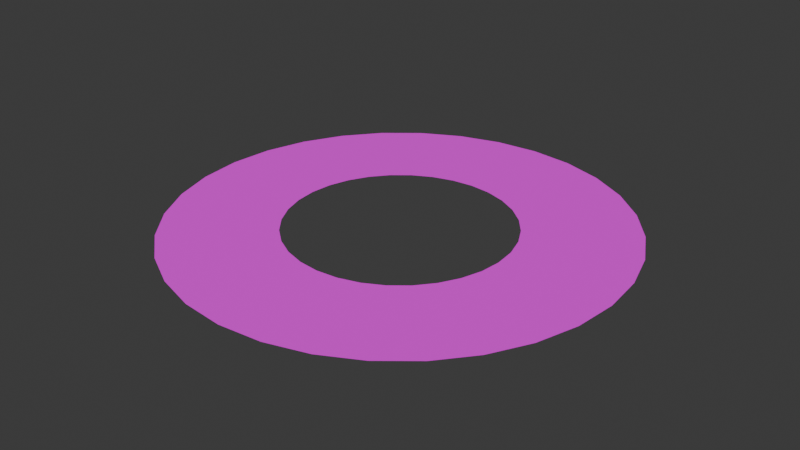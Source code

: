 # Source: saturn_ring.blend  (saved by Blender 4.1.23; exported with 4.5.12 LTS)
import bpy
from mathutils import Matrix  # noqa: F401  (used for matrix-valued properties, if any)

bpy.ops.wm.read_factory_settings(use_empty=True)
scene = bpy.context.scene
scene.name = 'Scene'

# ---- collections
col_collection = bpy.data.collections.new('Collection'); scene.collection.children.link(col_collection)

# ---- images (referenced by path relative to the original .blend; pixels are not part of the script)
import os
ASSET_DIR = os.environ.get("B2B_ASSET_DIR", "")  # directory of the original .blend (textures are referenced by path, not embedded)
HERE = os.path.dirname(os.path.abspath(__file__))  # packed textures are extracted next to this script under _unpacked/

def load_image(name, relpath, width, height, colorspace="sRGB"):
    """Load a texture the original file referenced (path relative to the .blend, or extracted next to this script)."""
    p = next((c for c in (os.path.join(HERE, relpath), os.path.join(ASSET_DIR, relpath)) if relpath and os.path.exists(c)), "")
    if p:
        img = bpy.data.images.load(p, check_existing=True)
        img.name = name
    else:  # same state as the original file: an image datablock whose file is absent (Cycles renders it pink)
        img = bpy.data.images.new(name, width, height)
        img.source = "FILE"
        img.filepath = "//" + (relpath or name)
    img.colorspace_settings.name = colorspace
    return img
img_saturn_ring_day_2048_png_001 = load_image('saturn_ring_day_2048.png.001', 'saturn_ring_day_2048.png', 1024, 1024, 'sRGB')

# ---- materials (node trees are filled in below, after node groups)
mat_material_001 = bpy.data.materials.new('Material.001')
mat_material_001.surface_render_method = 'BLENDED'
mat_material_001.blend_method = 'BLEND'

# ---- material node trees
mat_material_001.use_nodes = True; mat_material_001.node_tree.nodes.clear()
_N = mat_material_001.node_tree.nodes; _L = mat_material_001.node_tree.links
n0 = _N.new('ShaderNodeBsdfPrincipled'); n0.name = 'Principled BSDF'; n0.location = (10, 300)
n0.inputs[2].default_value = 1.0
n1 = _N.new('ShaderNodeOutputMaterial'); n1.name = 'Material Output'; n1.location = (300, 300)
n2 = _N.new('ShaderNodeTexImage'); n2.name = 'Image Texture'; n2.location = (-461, 256)
n2.image = img_saturn_ring_day_2048_png_001
_L.new(n0.outputs[0], n1.inputs[0])
_L.new(n2.outputs[0], n0.inputs[0])
_L.new(n2.outputs[1], n0.inputs[4])
n1.is_active_output = True

# ---- world
world_world = bpy.data.worlds.new('World'); scene.world = world_world
world_world.use_nodes = True; world_world.node_tree.nodes.clear()
_N = world_world.node_tree.nodes; _L = world_world.node_tree.links
n0 = _N.new('ShaderNodeOutputWorld'); n0.name = 'World Output'; n0.location = (300, 300)
n1 = _N.new('ShaderNodeBackground'); n1.name = 'Background'; n1.location = (10, 300)
n1.inputs[0].default_value = (0.05088, 0.05088, 0.05088, 1.0)
_L.new(n1.outputs[0], n0.inputs[0])
n0.is_active_output = True
world_world.color = (0.05088, 0.05088, 0.05088)
world_world.use_sun_shadow = False
world_world.sun_shadow_jitter_overblur = 0.0

# ---- meshes
me_cylinder = bpy.data.meshes.new('Cylinder')
me_cylinder.from_pydata([(-2.275e-08, 1.244, 0.0025), (0.2427, 1.22, 0.0025), (0.476, 1.149, 0.0025), (0.6911, 1.034, 0.0025), (0.8796, 0.8796, 0.0025), (1.034, 0.6911, 0.0025), (1.149, 0.476, 0.0025), (1.22, 0.2427, 0.0025), (1.244, -2.794e-09, 0.0025), (1.22, -0.2427, 0.0025), (1.149, -0.476, 0.0025), (1.034, -0.6911, 0.0025), (0.8796, -0.8796, 0.0025), (0.6911, -1.034, 0.0025), (0.476, -1.149, 0.0025), (0.2427, -1.22, 0.0025), (-2.275e-08, -1.244, 0.0025), (-0.2427, -1.22, 0.0025), (-0.476, -1.149, 0.0025), (-0.6911, -1.034, 0.0025), (-0.8796, -0.8796, 0.0025), (-1.034, -0.6911, 0.0025), (-1.149, -0.476, 0.0025), (-1.22, -0.2427, 0.0025), (-1.244, -2.794e-09, 0.0025), (-1.22, 0.2427, 0.0025), (-1.149, 0.476, 0.0025), (-1.034, 0.6911, 0.0025), (-0.8796, 0.8796, 0.0025), (-0.6911, 1.034, 0.0025), (-0.476, 1.149, 0.0025), (-0.2427, 1.22, 0.0025), (0.4877, 2.452, 0.0025), (-1.804e-08, 2.5, 0.0025), (0.9567, 2.31, 0.0025), (1.389, 2.079, 0.0025), (1.768, 1.768, 0.0025), (2.079, 1.389, 0.0025), (2.31, 0.9567, 0.0025), (2.452, 0.4877, 0.0025), (2.5, -2.794e-09, 0.0025), (2.452, -0.4877, 0.0025), (2.31, -0.9567, 0.0025), (2.079, -1.389, 0.0025), (1.768, -1.768, 0.0025), (1.389, -2.079, 0.0025), (0.9567, -2.31, 0.0025), (0.4877, -2.452, 0.0025), (-1.804e-08, -2.5, 0.0025), (-0.4877, -2.452, 0.0025), (-0.9567, -2.31, 0.0025), (-1.389, -2.079, 0.0025), (-1.768, -1.768, 0.0025), (-2.079, -1.389, 0.0025), (-2.31, -0.9567, 0.0025), (-2.452, -0.4877, 0.0025), (-2.5, -2.794e-09, 0.0025), (-2.452, 0.4877, 0.0025), (-2.31, 0.9567, 0.0025), (-2.079, 1.389, 0.0025), (-1.768, 1.768, 0.0025), (-1.389, 2.079, 0.0025), (-0.9567, 2.31, 0.0025), (-0.4877, 2.452, 0.0025)], [], [(0, 1, 32, 33), (1, 2, 34, 32), (2, 3, 35, 34), (3, 4, 36, 35), (4, 5, 37, 36), (5, 6, 38, 37), (6, 7, 39, 38), (7, 8, 40, 39), (8, 9, 41, 40), (9, 10, 42, 41), (10, 11, 43, 42), (11, 12, 44, 43), (12, 13, 45, 44), (13, 14, 46, 45), (14, 15, 47, 46), (15, 16, 48, 47), (16, 17, 49, 48), (17, 18, 50, 49), (18, 19, 51, 50), (19, 20, 52, 51), (20, 21, 53, 52), (21, 22, 54, 53), (22, 23, 55, 54), (23, 24, 56, 55), (24, 25, 57, 56), (25, 26, 58, 57), (26, 27, 59, 58), (27, 28, 60, 59), (28, 29, 61, 60), (29, 30, 62, 61), (30, 31, 63, 62), (31, 0, 33, 63)])
_uv = me_cylinder.uv_layers.new(name='UVMap')
_uv.uv.foreach_set('vector', [0.01557, 0.9891, 0.01557, 0.01091, 0.9759, 0.01091, 0.9759, 0.9891, 0.01557, 0.9891, 0.01557, 0.01091, 0.9759, 0.01091, 0.9759, 0.9891, 0.01557, 0.9891, 0.01557, 0.01092, 0.9759, 0.01091, 0.9759, 0.9891, 0.01557, 0.9891, 0.01557, 0.01092, 0.9759, 0.01091, 0.9759, 0.9891, 0.01557, 0.9891, 0.01557, 0.01091, 0.9759, 0.01091, 0.9759, 0.9891, 0.01557, 0.9891, 0.01557, 0.01092, 0.9759, 0.01091, 0.9759, 0.9891, 0.01557, 0.9891, 0.01557, 0.01091, 0.9759, 0.01091, 0.9759, 0.9891, 0.01557, 0.9891, 0.01557, 0.01092, 0.9759, 0.01091, 0.9759, 0.9891, 0.01557, 0.9891, 0.01557, 0.01091, 0.9759, 0.01091, 0.9759, 0.9891, 0.01557, 0.9891, 0.01557, 0.01091, 0.9759, 0.01091, 0.9759, 0.9891, 0.01557, 0.9891, 0.01557, 0.01091, 0.9759, 0.01091, 0.9759, 0.9891, 0.01557, 0.9891, 0.01557, 0.01091, 0.9759, 0.01091, 0.9759, 0.9891, 0.01557, 0.9891, 0.01557, 0.01091, 0.9759, 0.01091, 0.9759, 0.9891, 0.01557, 0.9891, 0.01557, 0.01092, 0.9759, 0.01091, 0.9759, 0.9891, 0.01557, 0.9891, 0.01557, 0.01092, 0.9759, 0.01091, 0.9759, 0.9891, 0.01557, 0.9891, 0.01557, 0.01092, 0.9759, 0.01091, 0.9759, 0.9891, 0.01557, 0.9891, 0.01557, 0.01092, 0.9759, 0.01091, 0.9759, 0.9891, 0.01557, 0.9891, 0.01557, 0.01092, 0.9759, 0.01091, 0.9759, 0.9891, 0.01557, 0.9891, 0.01557, 0.01092, 0.9759, 0.01091, 0.9759, 0.9891, 0.01557, 0.9891, 0.01557, 0.01092, 0.9759, 0.01091, 0.9759, 0.9891, 0.01557, 0.9891, 0.01557, 0.01091, 0.9759, 0.01091, 0.9759, 0.9891, 0.01557, 0.9891, 0.01557, 0.01092, 0.9759, 0.01091, 0.9759, 0.9891, 0.01557, 0.9891, 0.01557, 0.01091, 0.9759, 0.01091, 0.9759, 0.9891, 0.01557, 0.9891, 0.01557, 0.01092, 0.9759, 0.01091, 0.9759, 0.9891, 0.01557, 0.9891, 0.01557, 0.01091, 0.9759, 0.01091, 0.9759, 0.9891, 0.01557, 0.9891, 0.01557, 0.01091, 0.9759, 0.01091, 0.9759, 0.9891, 0.01557, 0.9891, 0.01557, 0.01092, 0.9759, 0.01091, 0.9759, 0.9891, 0.01557, 0.9891, 0.01557, 0.01091, 0.9759, 0.01091, 0.9759, 0.9891, 0.01557, 0.9891, 0.01557, 0.01091, 0.9759, 0.01091, 0.9759, 0.9891, 0.01557, 0.9891, 0.01557, 0.01091, 0.9759, 0.01091, 0.9759, 0.9891, 0.01557, 0.9891, 0.01557, 0.01091, 0.9759, 0.01091, 0.9759, 0.9891, 0.01557, 0.9891, 0.01557, 0.01091, 0.9759, 0.01091, 0.9759, 0.9891])
me_cylinder.materials.append(mat_material_001)
me_cylinder.update()

# ---- objects
ob_cylinder = bpy.data.objects.new('Cylinder', me_cylinder)

# ---- transforms, parenting, visibility, modifiers, constraints
ob_cylinder.location = (0.0, 0.0, 0.0)

# ---- collection membership
col_collection.objects.link(ob_cylinder)

# ---- scene / render settings (as saved in the file)
scene.frame_start = 1; scene.frame_end = 250; scene.frame_set(1)
scene.render.engine = 'BLENDER_EEVEE_NEXT'
scene.cycles.sampling_pattern = 'TABULATED_SOBOL'
scene.eevee.ray_tracing_options.trace_max_roughness = 0.0
bpy.context.view_layer.update()

# ---- added for rendering (the .blend has no active camera and no usable light): camera, sun
cam_auto = bpy.data.cameras.new('AutoCamera')
cam_auto.lens = 50.0
cam_auto.sensor_width = 36.0
cam_auto.clip_end = 1000.0
ob_auto_camera = bpy.data.objects.new('AutoCamera', cam_auto)
scene.collection.objects.link(ob_auto_camera)
ob_auto_camera.location = (6.54233, -7.85079, 5.23636)
ob_auto_camera.rotation_euler = (1.09748, -7.21219e-08, 0.694738)
scene.camera = ob_auto_camera
light_auto_sun = bpy.data.lights.new('AutoSun', 'SUN')
light_auto_sun.energy = 3.0
light_auto_sun.angle = 0.0523599
ob_auto_sun = bpy.data.objects.new('AutoSun', light_auto_sun)
scene.collection.objects.link(ob_auto_sun)
ob_auto_sun.rotation_euler = (0.872665, 0.174533, 0.523599)
bpy.context.view_layer.update()
